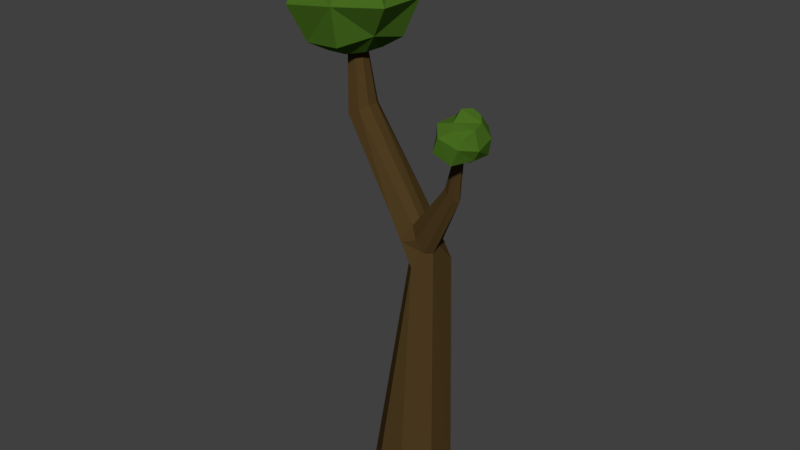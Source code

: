 # Source: sapling.blend  (saved by Blender 2.77.0; exported with 4.5.12 LTS)
import bpy
from mathutils import Matrix  # noqa: F401  (used for matrix-valued properties, if any)

bpy.ops.wm.read_factory_settings(use_empty=True)
scene = bpy.context.scene
scene.name = 'Scene'

# ---- collections
col_collection_1 = bpy.data.collections.new('Collection 1'); scene.collection.children.link(col_collection_1)

# ---- materials (node trees are filled in below, after node groups)
mat_greem_002 = bpy.data.materials.new('greem.002')
mat_greem_002.alpha_threshold = 0.0
mat_greem_002.diffuse_color = (0.08315, 0.1424, 0.06292, 1.0)
mat_greem_002.roughness = 0.5
mat_greem_002.line_color = (0.0, 0.0, 0.0, 1.0)
mat_brown_002 = bpy.data.materials.new('brown.002')
mat_brown_002.alpha_threshold = 0.0
mat_brown_002.diffuse_color = (0.1845, 0.04367, 0.02991, 1.0)
mat_brown_002.roughness = 0.5

# ---- material node trees
mat_greem_002.use_nodes = True; mat_greem_002.node_tree.nodes.clear()
_N = mat_greem_002.node_tree.nodes; _L = mat_greem_002.node_tree.links
n0 = _N.new('ShaderNodeOutputMaterial'); n0.name = 'Material Output'; n0.location = (300, 300)
n1 = _N.new('ShaderNodeBsdfDiffuse'); n1.name = 'Diffuse BSDF'; n1.location = (10, 300)
n1.inputs[0].default_value = (0.06036, 0.1424, 0.01363, 1.0)
_L.new(n1.outputs[0], n0.inputs[0])
n0.is_active_output = True
mat_brown_002.use_nodes = True; mat_brown_002.node_tree.nodes.clear()
_N = mat_brown_002.node_tree.nodes; _L = mat_brown_002.node_tree.links
n0 = _N.new('ShaderNodeOutputMaterial'); n0.name = 'Material Output'; n0.location = (300, 300)
n1 = _N.new('ShaderNodeBsdfDiffuse'); n1.name = 'Diffuse BSDF'; n1.location = (10, 300)
n1.inputs[0].default_value = (0.07658, 0.04588, 0.01501, 1.0)
_L.new(n1.outputs[0], n0.inputs[0])
n0.is_active_output = True

# ---- world
world_world = bpy.data.worlds.new('World'); scene.world = world_world
world_world.color = (0.05088, 0.05088, 0.05088)
world_world.use_sun_shadow = False
world_world.sun_shadow_jitter_overblur = 0.0
world_world.cycles.sampling_method = 'MANUAL'

# ---- meshes
me_cylinder_035 = bpy.data.meshes.new('Cylinder.035')
me_cylinder_035.from_pydata([(0.04318, 0.07911, 0.4381), (0.06767, 0.04635, 0.8821), (0.08166, 0.04064, 0.4381), (0.06702, 0.01654, 0.9161), (0.08166, -0.01376, 0.4381), (0.06754, -0.0002409, 0.9095), (0.0432, -0.05224, 0.4381), (0.05703, -0.009391, 0.9103), (-0.01121, -0.05224, 0.4381), (0.04042, -0.01948, 0.8829), (-0.04968, -0.01378, 0.4381), (0.02115, -0.0002021, 0.8835), (-0.04969, 0.04063, 0.4381), (0.02114, 0.02706, 0.8835), (-0.01122, 0.0791, 0.4381), (0.04041, 0.04634, 0.8829), (-0.07376, 0.03813, 1.112), (-0.06073, 0.02111, 1.116), (-0.06193, 0.003405, 1.118), (-0.07052, -0.008587, 1.109), (-0.09044, -0.01126, 1.102), (-0.1022, 0.003206, 1.095), (-0.1022, 0.02366, 1.095), (-0.09045, 0.03813, 1.102), (-0.09258, 0.024, 1.255), (0.04012, 0.001251, 0.9605), (0.03373, -0.007835, 0.9503), (-0.01932, 0.0005279, 0.959), (-0.01932, 0.02633, 0.959), (-0.001805, -0.01772, 0.9608), (-0.001812, 0.04458, 0.9608), (0.04373, 0.01686, 0.9519), (0.02295, 0.04458, 0.9634), (0.04469, -0.01482, 0.9306), (0.0009109, 0.0267, 0.9212), (0.01931, -0.0186, 0.9219), (0.0193, 0.04546, 0.9219), (0.04531, 0.04547, 0.9228), (0.0009138, 0.0001629, 0.9212), (0.0599, 0.02228, 0.9322), (0.1269, -0.01661, 1.021), (0.1227, -0.009143, 1.024), (0.118, -0.02068, 1.022), (0.1092, -0.0231, 1.029), (-0.08691, 0.01673, 1.254), (0.1041, -0.01595, 1.041), (0.1156, -0.006589, 1.031), (0.1065, -0.009002, 1.038), (0.1024, -0.01999, 1.036), (0.1448, -0.03008, 1.125), (0.1431, -0.03455, 1.124), (0.1392, -0.03549, 1.125), (0.1414, -0.02908, 1.127), (0.1373, -0.03002, 1.129), (0.1359, -0.03429, 1.127), (-0.08692, 0.009179, 1.255), (-0.092, 0.004062, 1.253), (-0.1009, 0.002922, 1.255), (-0.1068, 0.009094, 1.254), (-0.1068, 0.01782, 1.254), (-0.1009, 0.024, 1.255), (-0.06818, 0.08341, 1.22), (-0.06011, 0.11, 1.281), (-0.02717, 0.04224, 1.222), (-0.003546, 0.05324, 1.283), (-0.03629, -0.01214, 1.233), (-0.003653, -0.02697, 1.283), (-0.06837, -0.05696, 1.22), (-0.065, -0.07081, 1.284), (-0.1264, -0.05688, 1.217), (-0.1405, -0.0835, 1.277), (-0.1674, -0.01571, 1.215), (-0.1835, -0.0215, 1.278), (-0.1674, 0.04243, 1.215), (-0.1969, 0.0535, 1.274), (-0.1221, 0.07401, 1.228), (-0.1402, 0.1101, 1.277), (-0.07423, 0.08205, 1.331), (-0.04215, 0.03777, 1.329), (-0.03409, -0.01534, 1.333), (-0.07441, -0.0556, 1.331), (-0.1314, -0.05552, 1.328), (-0.1716, -0.01515, 1.326), (-0.1613, 0.03793, 1.323), (-0.1312, 0.08213, 1.328), (-0.0765, 0.07722, 1.354), (-0.03904, 0.03961, 1.356), (-0.0305, -0.01748, 1.364), (-0.07384, -0.06075, 1.362), (-0.1297, -0.05093, 1.352), (-0.1783, -0.01728, 1.357), (-0.1782, 0.044, 1.357), (-0.1348, 0.08728, 1.359), (-0.08413, 0.06715, 1.405), (-0.05263, 0.03552, 1.407), (-0.05269, -0.00914, 1.407), (-0.08428, -0.04068, 1.405), (-0.1289, -0.04062, 1.403), (-0.1604, -0.008995, 1.402), (-0.1603, 0.03567, 1.402), (-0.1287, 0.06721, 1.403), (-0.08413, 0.02278, 1.419), (-0.0976, 0.0363, 1.418), (-0.08416, 0.003685, 1.419), (-0.09767, -0.009801, 1.418), (-0.1167, -0.009775, 1.417), (-0.1302, 0.003747, 1.417), (-0.1302, 0.02284, 1.417), (-0.1167, 0.03633, 1.417), (-0.07993, 0.05276, 1.201), (-0.05684, 0.02958, 1.203), (-0.06166, -0.001033, 1.202), (-0.08004, -0.02627, 1.201), (-0.1127, -0.02623, 1.2), (-0.1358, -0.003047, 1.199), (-0.1358, 0.02969, 1.199), (-0.11, 0.04747, 1.2), (0.1492, 0.009129, 1.119), (0.1597, 0.001456, 1.142), (0.1707, -0.01178, 1.106), (0.1779, -0.01625, 1.134), (0.1686, -0.04345, 1.107), (0.1787, -0.04542, 1.124), (0.1491, -0.0684, 1.102), (0.1186, -0.07095, 1.114), (0.1278, -0.07255, 1.139), (0.1069, -0.04803, 1.128), (0.1065, -0.01915, 1.13), (0.1304, 0.006305, 1.133), (0.1209, -0.02097, 1.156), (0.1609, -0.06859, 1.128), (0.1125, -0.05338, 1.151), (0.1378, 0.00367, 1.152), (0.1713, -0.03014, 1.159), (0.161, -0.01928, 1.165), (0.1722, -0.04703, 1.154), (0.1615, -0.05994, 1.141), (0.1456, -0.05976, 1.149), (0.136, -0.04851, 1.156), (0.1375, -0.03295, 1.172), (0.1473, -0.01864, 1.171), (0.1452, -0.0103, 1.107), (0.151, -0.01819, 1.102), (0.1552, -0.03197, 1.097), (0.1486, -0.04806, 1.1), (0.1217, -0.0515, 1.106), (0.1189, -0.04095, 1.109), (0.119, -0.02287, 1.113), (0.1325, -0.01191, 1.11)], [], [(0, 1, 3, 2), (2, 3, 5, 4), (4, 5, 7, 6), (6, 7, 9, 8), (8, 9, 11, 10), (10, 11, 13, 12), (26, 25, 18, 19), (14, 15, 1, 0), (12, 13, 15, 14), (0, 2, 4, 6, 8, 10, 12, 14), (28, 27, 21, 22), (29, 26, 19, 20), (30, 28, 22, 23), (25, 31, 17, 18), (27, 29, 20, 21), (32, 30, 23, 16), (31, 32, 16, 17), (39, 37, 32, 31), (37, 36, 30, 32), (38, 35, 29, 27), (31, 25, 45, 47), (36, 34, 28, 30), (35, 33, 26, 29), (34, 38, 27, 28), (5, 3, 41, 40), (25, 26, 48, 45), (13, 11, 38, 34), (9, 7, 33, 35), (15, 13, 34, 36), (39, 31, 47, 46), (11, 9, 35, 38), (1, 15, 36, 37), (3, 1, 37, 39), (5, 7, 33, 26, 25, 31, 39, 3), (48, 43, 51, 54), (7, 5, 40, 42), (26, 33, 43, 48), (3, 39, 46, 41), (33, 7, 42, 43), (46, 47, 53, 52), (43, 42, 50, 51), (41, 46, 52, 49), (21, 20, 57, 58), (20, 19, 56, 57), (22, 21, 58, 59), (17, 16, 24, 44), (23, 22, 59, 60), (19, 18, 55, 56), (18, 17, 44, 55), (16, 23, 60, 24), (45, 48, 54), (42, 40, 50), (47, 45, 54, 53), (40, 41, 49, 50), (61, 62, 64, 63), (63, 64, 66, 65), (65, 66, 68, 67), (67, 68, 70, 69), (69, 70, 72, 71), (71, 72, 74, 73), (70, 68, 80, 81), (75, 76, 62, 61), (73, 74, 76, 75), (73, 75, 116, 115), (80, 79, 87, 88), (76, 74, 83, 84), (66, 64, 78, 79), (72, 70, 81, 82), (62, 76, 84, 77), (64, 62, 77, 78), (68, 66, 79, 80), (74, 72, 82, 83), (92, 91, 99, 100), (78, 77, 85, 86), (77, 84, 92, 85), (83, 82, 90, 91), (81, 80, 88, 89), (79, 78, 86, 87), (84, 83, 91, 92), (82, 81, 89, 90), (93, 100, 108, 102), (90, 89, 97, 98), (88, 87, 95, 96), (86, 85, 93, 94), (85, 92, 100, 93), (91, 90, 98, 99), (89, 88, 96, 97), (87, 86, 94, 95), (101, 102, 108, 107, 106, 105, 104, 103), (99, 98, 106, 107), (97, 96, 104, 105), (95, 94, 101, 103), (100, 99, 107, 108), (98, 97, 105, 106), (96, 95, 103, 104), (94, 93, 102, 101), (109, 110, 111, 112, 113, 114, 115, 116), (63, 65, 111, 110), (69, 71, 114, 113), (75, 61, 109, 116), (61, 63, 110, 109), (65, 67, 112, 111), (71, 73, 115, 114), (67, 69, 113, 112), (117, 118, 120, 119), (119, 120, 122, 121), (127, 128, 148, 147), (133, 134, 140, 139, 138, 137, 136, 135), (141, 142, 143, 144, 145, 146, 147, 148), (119, 121, 143, 142), (124, 126, 146, 145), (128, 117, 141, 148), (117, 119, 142, 141), (121, 123, 144, 143), (126, 127, 147, 146), (123, 124, 145, 144), (129, 131, 138, 139), (132, 129, 139, 140), (121, 122, 130, 123), (123, 130, 125, 124), (124, 125, 131, 126), (126, 131, 129, 127), (128, 132, 118, 117), (127, 129, 132, 128), (118, 132, 140, 134), (125, 130, 136, 137), (122, 120, 133, 135), (131, 125, 137, 138), (130, 122, 135, 136), (120, 118, 134, 133)])
me_cylinder_035.polygons.foreach_set('material_index', [1, 1, 1, 1, 1, 1, 1, 1, 1, 1, 1, 1, 1, 1, 1, 1, 1, 1, 1, 1, 1, 1, 1, 1, 1, 1, 1, 1, 1, 1, 1, 1, 1, 1, 1, 1, 1, 1, 1, 1, 1, 1, 1, 1, 1, 1, 1, 1, 1, 1, 1, 1, 1, 1, 0, 0, 0, 0, 0, 0, 0, 0, 0, 0, 0, 0, 0, 0, 0, 0, 0, 0, 0, 0, 0, 0, 0, 0, 0, 0, 0, 0, 0, 0, 0, 0, 0, 0, 0, 0, 0, 0, 0, 0, 0, 0, 0, 0, 0, 0, 0, 0, 0, 0, 0, 0, 0, 0, 0, 0, 0, 0, 0, 0, 0, 0, 0, 0, 0, 0, 0, 0, 0, 0, 0, 0, 0, 0, 0, 0])
me_cylinder_035.materials.append(mat_greem_002)
me_cylinder_035.materials.append(mat_brown_002)
me_cylinder_035.use_remesh_preserve_volume = False
me_cylinder_035.use_remesh_preserve_attributes = False
me_cylinder_035.use_mirror_vertex_groups = False
me_cylinder_035.update()

# ---- objects
ob_cylinder_031 = bpy.data.objects.new('Cylinder.031', me_cylinder_035)

# ---- transforms, parenting, visibility, modifiers, constraints
ob_cylinder_031.location = (0.0, 0.0, 0.0)
ob_cylinder_031.lineart.crease_threshold = 0.0
_m = ob_cylinder_031.modifiers.new('Triangulate', 'TRIANGULATE')

# ---- collection membership
col_collection_1.objects.link(ob_cylinder_031)

# ---- scene / render settings (as saved in the file)
scene.frame_start = 1; scene.frame_end = 250; scene.frame_set(1)
scene.render.engine = 'CYCLES'
scene.render.resolution_percentage = 50
scene.render.dither_intensity = 0.0
scene.cycles.use_denoising = False
scene.cycles.samples = 128
scene.cycles.sampling_pattern = 'TABULATED_SOBOL'
scene.cycles.light_sampling_threshold = 0.0
scene.cycles.use_adaptive_sampling = False
scene.cycles.use_light_tree = False
scene.cycles.blur_glossy = 0.0
scene.cycles.sample_clamp_indirect = 0.0
scene.view_settings.view_transform = 'Standard'
bpy.context.view_layer.update()

# ---- added for rendering (the .blend has no active camera and no usable light): camera, sun
cam_auto = bpy.data.cameras.new('AutoCamera')
cam_auto.lens = 50.0
cam_auto.sensor_width = 36.0
cam_auto.clip_end = 1000.0
ob_auto_camera = bpy.data.objects.new('AutoCamera', cam_auto)
scene.collection.objects.link(ob_auto_camera)
ob_auto_camera.location = (0.978854, -1.17227, 1.71886)
ob_auto_camera.rotation_euler = (1.09748, -7.21219e-08, 0.694738)
scene.camera = ob_auto_camera
light_auto_sun = bpy.data.lights.new('AutoSun', 'SUN')
light_auto_sun.energy = 3.0
light_auto_sun.angle = 0.0523599
ob_auto_sun = bpy.data.objects.new('AutoSun', light_auto_sun)
scene.collection.objects.link(ob_auto_sun)
ob_auto_sun.rotation_euler = (0.872665, 0.174533, 0.523599)
bpy.context.view_layer.update()
